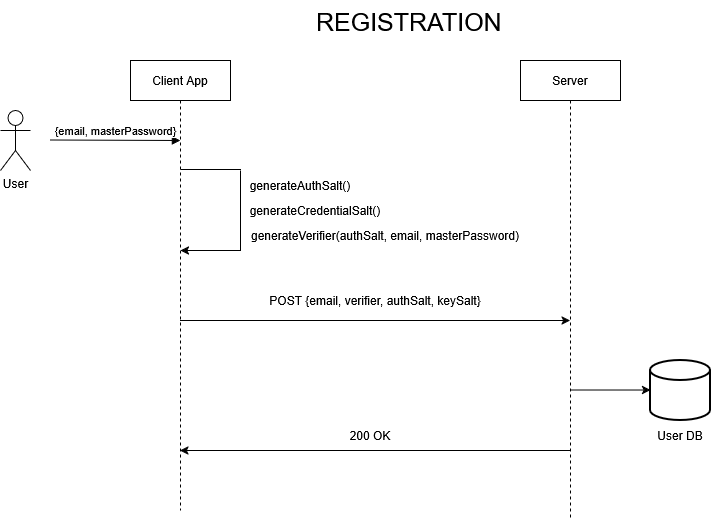

The diagram above was exported from draw.io. Its source (the exported page's mxGraphModel, read from the mxfile embedded in the PNG):
<mxGraphModel dx="1042" dy="563" grid="1" gridSize="10" guides="1" tooltips="1" connect="1" arrows="1" fold="1" page="1" pageScale="1" pageWidth="850" pageHeight="1100" math="0" shadow="0">
  <root>
    <mxCell id="0" />
    <mxCell id="1" parent="0" />
    <mxCell id="4rIl-pAollpR8DPAHvPf-1" parent="1" style="shape=umlActor;verticalLabelPosition=bottom;verticalAlign=top;html=1;outlineConnect=0;" value="User" vertex="1">
      <mxGeometry height="60" width="30" x="50" y="130" as="geometry" />
    </mxCell>
    <mxCell id="4rIl-pAollpR8DPAHvPf-4" parent="1" style="shape=umlLifeline;perimeter=lifelinePerimeter;whiteSpace=wrap;html=1;container=1;dropTarget=0;collapsible=0;recursiveResize=0;outlineConnect=0;portConstraint=eastwest;newEdgeStyle={&quot;curved&quot;:0,&quot;rounded&quot;:0};" value="Client App" vertex="1">
      <mxGeometry height="450" width="100" x="180" y="80" as="geometry" />
    </mxCell>
    <mxCell id="4rIl-pAollpR8DPAHvPf-5" parent="1" style="shape=umlLifeline;perimeter=lifelinePerimeter;whiteSpace=wrap;html=1;container=1;dropTarget=0;collapsible=0;recursiveResize=0;outlineConnect=0;portConstraint=eastwest;newEdgeStyle={&quot;curved&quot;:0,&quot;rounded&quot;:0};" value="Server" vertex="1">
      <mxGeometry height="460" width="100" x="570" y="80" as="geometry" />
    </mxCell>
    <mxCell id="4rIl-pAollpR8DPAHvPf-6" parent="1" style="text;strokeColor=none;fillColor=none;align=left;verticalAlign=top;spacingLeft=4;spacingRight=4;overflow=hidden;rotatable=0;points=[[0,0.5],[1,0.5]];portConstraint=eastwest;whiteSpace=wrap;html=1;fontSize=25;" value="&lt;font&gt;REGISTRATION&lt;/font&gt;" vertex="1">
      <mxGeometry height="30" width="200" x="360" y="20" as="geometry" />
    </mxCell>
    <mxCell id="4rIl-pAollpR8DPAHvPf-8" edge="1" parent="1" style="html=1;verticalAlign=bottom;endArrow=block;curved=0;rounded=0;" value="{email, masterPassword}">
      <mxGeometry relative="1" width="80" as="geometry">
        <mxPoint x="100" y="159.5" as="sourcePoint" />
        <mxPoint x="230" y="160" as="targetPoint" />
      </mxGeometry>
    </mxCell>
    <mxCell id="4rIl-pAollpR8DPAHvPf-11" edge="1" parent="1" style="endArrow=classic;html=1;rounded=0;" value="">
      <mxGeometry height="50" relative="1" width="50" as="geometry">
        <mxPoint x="290.5" y="270" as="sourcePoint" />
        <mxPoint x="230" y="270" as="targetPoint" />
      </mxGeometry>
    </mxCell>
    <mxCell id="4rIl-pAollpR8DPAHvPf-12" edge="1" parent="1" style="endArrow=none;html=1;rounded=0;" value="">
      <mxGeometry height="50" relative="1" width="50" as="geometry">
        <mxPoint x="230" y="189" as="sourcePoint" />
        <mxPoint x="290.5" y="189" as="targetPoint" />
      </mxGeometry>
    </mxCell>
    <mxCell id="4rIl-pAollpR8DPAHvPf-13" edge="1" parent="1" style="endArrow=none;html=1;rounded=0;" value="">
      <mxGeometry height="50" relative="1" width="50" as="geometry">
        <mxPoint x="290" y="270" as="sourcePoint" />
        <mxPoint x="290" y="190" as="targetPoint" />
      </mxGeometry>
    </mxCell>
    <mxCell id="4rIl-pAollpR8DPAHvPf-14" parent="1" style="text;html=1;whiteSpace=wrap;strokeColor=none;fillColor=none;align=center;verticalAlign=middle;rounded=0;" value="generateAuthSalt()" vertex="1">
      <mxGeometry height="30" width="60" x="320" y="190" as="geometry" />
    </mxCell>
    <mxCell id="4rIl-pAollpR8DPAHvPf-15" parent="1" style="text;html=1;whiteSpace=wrap;strokeColor=none;fillColor=none;align=center;verticalAlign=middle;rounded=0;" value="generateCredentialSalt()" vertex="1">
      <mxGeometry height="30" width="60" x="335" y="215" as="geometry" />
    </mxCell>
    <mxCell id="4rIl-pAollpR8DPAHvPf-16" parent="1" style="text;html=1;whiteSpace=wrap;strokeColor=none;fillColor=none;align=center;verticalAlign=middle;rounded=0;" value="generateVerifier(authSalt, email, masterPassword)" vertex="1">
      <mxGeometry height="30" width="310" x="280" y="240" as="geometry" />
    </mxCell>
    <mxCell id="4rIl-pAollpR8DPAHvPf-18" parent="1" style="text;html=1;whiteSpace=wrap;strokeColor=none;fillColor=none;align=center;verticalAlign=middle;rounded=0;" value="POST {email, verifier, authSalt, keySalt}" vertex="1">
      <mxGeometry height="40" width="330" x="260" y="300" as="geometry" />
    </mxCell>
    <mxCell id="4rIl-pAollpR8DPAHvPf-19" edge="1" parent="1" style="endArrow=classic;html=1;rounded=0;" target="4rIl-pAollpR8DPAHvPf-4" value="">
      <mxGeometry height="50" relative="1" width="50" as="geometry">
        <Array as="points">
          <mxPoint x="410" y="470" />
        </Array>
        <mxPoint x="619.5" y="470" as="sourcePoint" />
        <mxPoint x="289.5" y="470" as="targetPoint" />
      </mxGeometry>
    </mxCell>
    <mxCell id="4rIl-pAollpR8DPAHvPf-20" parent="1" style="text;html=1;whiteSpace=wrap;strokeColor=none;fillColor=none;align=center;verticalAlign=middle;rounded=0;" value="200 OK" vertex="1">
      <mxGeometry height="30" width="60" x="390" y="440" as="geometry" />
    </mxCell>
    <mxCell id="4rIl-pAollpR8DPAHvPf-21" parent="1" style="strokeWidth=2;html=1;shape=mxgraph.flowchart.database;whiteSpace=wrap;" value="" vertex="1">
      <mxGeometry height="60" width="60" x="700" y="380" as="geometry" />
    </mxCell>
    <mxCell id="4rIl-pAollpR8DPAHvPf-22" edge="1" parent="1" source="4rIl-pAollpR8DPAHvPf-4" style="endArrow=classic;html=1;rounded=0;" target="4rIl-pAollpR8DPAHvPf-5" value="">
      <mxGeometry height="50" relative="1" width="50" as="geometry">
        <Array as="points">
          <mxPoint x="570" y="340" />
        </Array>
        <mxPoint x="450" y="350" as="sourcePoint" />
        <mxPoint x="500" y="300" as="targetPoint" />
      </mxGeometry>
    </mxCell>
    <mxCell id="4rIl-pAollpR8DPAHvPf-24" edge="1" parent="1" style="endArrow=classic;html=1;rounded=0;entryX=0;entryY=0.492;entryDx=0;entryDy=0;entryPerimeter=0;" target="4rIl-pAollpR8DPAHvPf-21" value="">
      <mxGeometry height="50" relative="1" width="50" as="geometry">
        <mxPoint x="620" y="409.5" as="sourcePoint" />
        <mxPoint x="690" y="409.5" as="targetPoint" />
      </mxGeometry>
    </mxCell>
    <mxCell id="4rIl-pAollpR8DPAHvPf-25" parent="1" style="text;html=1;whiteSpace=wrap;strokeColor=none;fillColor=none;align=center;verticalAlign=middle;rounded=0;" value="User DB" vertex="1">
      <mxGeometry height="30" width="60" x="700" y="440" as="geometry" />
    </mxCell>
  </root>
</mxGraphModel>